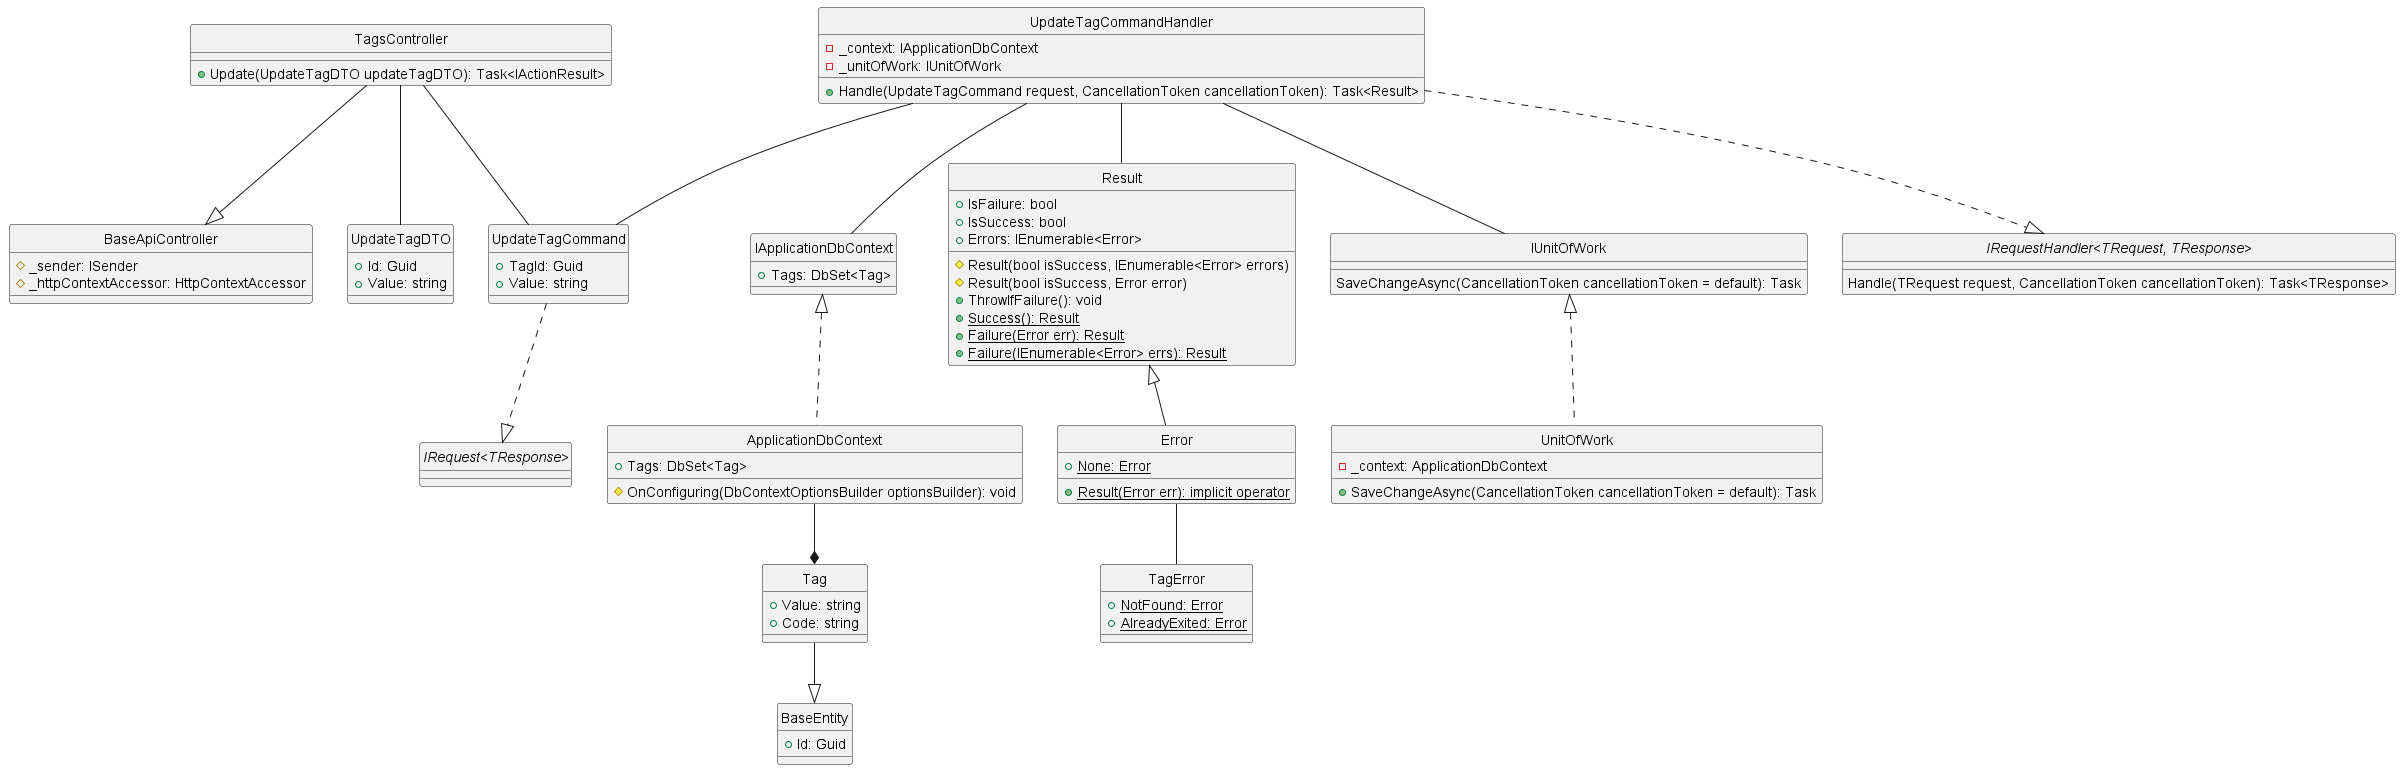

The diagram above was rendered by PlantUML. Its source (embedded in the PNG):
@startuml updateTag
hide circle

class BaseApiController {
    #_sender: ISender
    #_httpContextAccessor: HttpContextAccessor
}

class TagsController {
    +Update(UpdateTagDTO updateTagDTO): Task<IActionResult> 
}

class UpdateTagCommand {
    +TagId: Guid 
    +Value: string
}

class UpdateTagCommandHandler {
    -_context: IApplicationDbContext
    -_unitOfWork: IUnitOfWork
    +Handle(UpdateTagCommand request, CancellationToken cancellationToken): Task<Result>
}

class IApplicationDbContext {
    +Tags: DbSet<Tag>
}

class ApplicationDbContext {
    +Tags: DbSet<Tag>
    #OnConfiguring(DbContextOptionsBuilder optionsBuilder): void
}

class Result {
    +IsFailure: bool
    +IsSuccess: bool
    +Errors: IEnumerable<Error>
    #Result(bool isSuccess, IEnumerable<Error> errors)
    #Result(bool isSuccess, Error error)
    +ThrowIfFailure(): void
    +{static} Success(): Result
    +{static} Failure(Error err): Result
    +{static} Failure(IEnumerable<Error> errs): Result
}

class Error {
    +{static} None: Error
    +{static} Result(Error err): implicit operator
}

class IUnitOfWork {
    SaveChangeAsync(CancellationToken cancellationToken = default): Task
}

class UnitOfWork {
    -_context: ApplicationDbContext
    +SaveChangeAsync(CancellationToken cancellationToken = default): Task
}

class TagError {
    +{static} NotFound: Error
    +{static} AlreadyExited: Error
}

class UpdateTagDTO {
    +Id: Guid 
    +Value: string 
}

class BaseEntity {
    +Id: Guid 
}

class Tag {
    +Value: string
    +Code: string
}

interface "IRequest<TResponse>"
interface "IRequestHandler<TRequest, TResponse>"{
    Handle(TRequest request, CancellationToken cancellationToken): Task<TResponse>
}

'==== Update Post ====
'API Layer
TagsController --|> BaseApiController
TagsController -- UpdateTagCommand
TagsController -- UpdateTagDTO
'Application Layer
UpdateTagCommand ..|> "IRequest<TResponse>"
UpdateTagCommandHandler ..|> "IRequestHandler<TRequest, TResponse>"
UpdateTagCommandHandler -- UpdateTagCommand
UpdateTagCommandHandler -- Result
UpdateTagCommandHandler -- IUnitOfWork
UpdateTagCommandHandler -- IApplicationDbContext
'Domain Layer
Result <|-- Error
Error -- TagError
Tag --|> BaseEntity
'Infrastructure Layer
IUnitOfWork <|.. UnitOfWork
IApplicationDbContext <|.. ApplicationDbContext
ApplicationDbContext --* Tag
@enduml